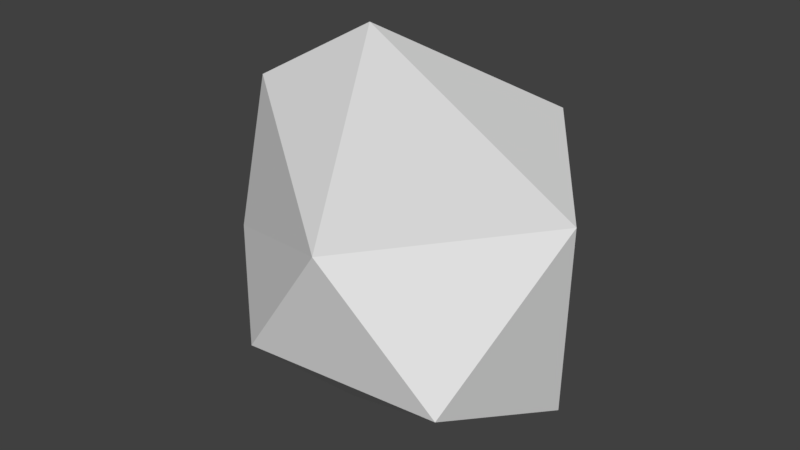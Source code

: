 # Source: StoneAssetD.blend  (saved by Blender 2.78.0; exported with 4.5.12 LTS)
import bpy
from mathutils import Matrix  # noqa: F401  (used for matrix-valued properties, if any)

bpy.ops.wm.read_factory_settings(use_empty=True)
scene = bpy.context.scene
scene.name = 'Scene'

# ---- collections
col_collection_1 = bpy.data.collections.new('Collection 1'); scene.collection.children.link(col_collection_1)

# ---- materials (node trees are filled in below, after node groups)
mat_noctoonstonematerial = bpy.data.materials.new('NOCToonStoneMaterial')
mat_noctoonstonematerial.alpha_threshold = 0.0
mat_noctoonstonematerial.use_transparent_shadow = False
mat_noctoonstonematerial.roughness = 0.5

# ---- material node trees

# ---- world
world_world = bpy.data.worlds.new('World'); scene.world = world_world
world_world.color = (0.05088, 0.05088, 0.05088)
world_world.use_sun_shadow = False
world_world.sun_shadow_jitter_overblur = 0.0
world_world.cycles.sampling_method = 'MANUAL'

# ---- meshes
me_icosphere_002 = bpy.data.meshes.new('Icosphere.002')
me_icosphere_002.from_pydata([(0.5042, -0.8417, -0.3632), (-0.6932, -0.9764, -0.3338), (-0.5862, 1.288, -0.1989), (0.6649, 0.1018, -0.748), (-0.04846, 1.108, 0.6203), (-1.21, 0.6409, 1.048), (-0.503, -0.3576, -0.9291), (-1.036, 0.6947, -0.7937), (0.8296, -0.1486, 0.5778), (-1.517, -0.2482, -0.1374), (-1.844, 0.2945, 0.6538), (-0.06655, -1.099, 0.4984), (-1.575, 1.009, 0.07335)], [], [(3, 6, 7), (0, 3, 8), (1, 0, 11), (2, 7, 12), (3, 2, 4), (3, 4, 8), (8, 4, 5), (5, 10, 11), (11, 8, 5), (2, 5, 4), (2, 12, 5), (12, 10, 5), (9, 11, 10), (0, 8, 11), (9, 1, 11), (3, 7, 2), (6, 9, 7), (6, 1, 9), (6, 0, 1), (6, 3, 0), (9, 10, 12), (7, 9, 12)])
me_icosphere_002.materials.append(mat_noctoonstonematerial)
me_icosphere_002.use_remesh_preserve_volume = False
me_icosphere_002.use_remesh_preserve_attributes = False
me_icosphere_002.use_mirror_vertex_groups = False
me_icosphere_002.update()

# ---- objects
ob_stonegeometryd = bpy.data.objects.new('StoneGeometryD', me_icosphere_002)

# ---- transforms, parenting, visibility, modifiers, constraints
ob_stonegeometryd.location = (0.0, 0.0, 0.0)
ob_stonegeometryd.scale = (1.271, 1.271, 1.271)
ob_stonegeometryd.lineart.crease_threshold = 0.0

# ---- collection membership
col_collection_1.objects.link(ob_stonegeometryd)

# ---- scene / render settings (as saved in the file)
scene.frame_start = 1; scene.frame_end = 250; scene.frame_set(1)
scene.render.engine = 'BLENDER_EEVEE_NEXT'
scene.render.resolution_percentage = 50
scene.render.dither_intensity = 0.0
scene.cycles.use_denoising = False
scene.cycles.samples = 128
scene.cycles.sampling_pattern = 'TABULATED_SOBOL'
scene.cycles.light_sampling_threshold = 0.0
scene.cycles.use_adaptive_sampling = False
scene.cycles.use_light_tree = False
scene.cycles.blur_glossy = 0.0
scene.cycles.sample_clamp_indirect = 0.0
scene.view_settings.view_transform = 'Standard'
bpy.context.view_layer.update()

# ---- added for rendering (the .blend has no active camera and no usable light): camera, sun
cam_auto = bpy.data.cameras.new('AutoCamera')
cam_auto.lens = 50.0
cam_auto.sensor_width = 36.0
cam_auto.clip_end = 1000.0
ob_auto_camera = bpy.data.objects.new('AutoCamera', cam_auto)
scene.collection.objects.link(ob_auto_camera)
ob_auto_camera.location = (4.16935, -5.65677, 3.92705)
ob_auto_camera.rotation_euler = (1.09748, -7.21219e-08, 0.694738)
scene.camera = ob_auto_camera
light_auto_sun = bpy.data.lights.new('AutoSun', 'SUN')
light_auto_sun.energy = 3.0
light_auto_sun.angle = 0.0523599
ob_auto_sun = bpy.data.objects.new('AutoSun', light_auto_sun)
scene.collection.objects.link(ob_auto_sun)
ob_auto_sun.rotation_euler = (0.872665, 0.174533, 0.523599)
bpy.context.view_layer.update()
